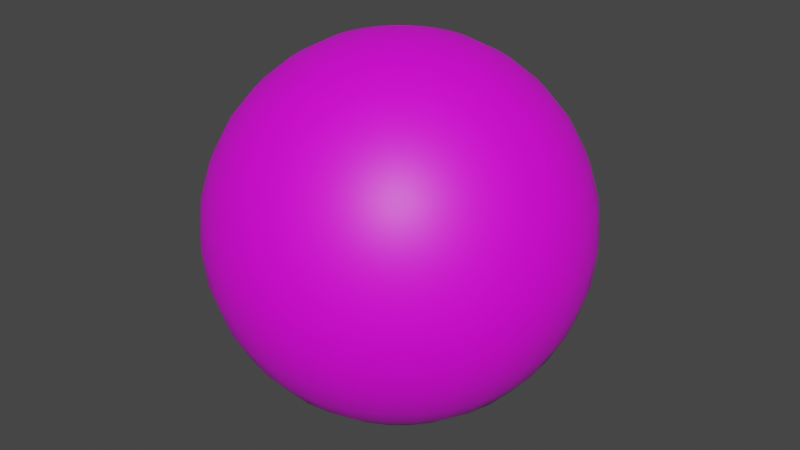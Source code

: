 # Source: Ball_006.blend  (saved by Blender 2.82.7; exported with 4.5.12 LTS)
import bpy
from mathutils import Matrix  # noqa: F401  (used for matrix-valued properties, if any)

bpy.ops.wm.read_factory_settings(use_empty=True)
scene = bpy.context.scene
scene.name = 'Scene'

# ---- collections
col_collection = bpy.data.collections.new('Collection'); scene.collection.children.link(col_collection)

# ---- images (referenced by path relative to the original .blend; pixels are not part of the script)
import os
ASSET_DIR = os.environ.get("B2B_ASSET_DIR", "")  # directory of the original .blend (textures are referenced by path, not embedded)
HERE = os.path.dirname(os.path.abspath(__file__))  # packed textures are extracted next to this script under _unpacked/

def load_image(name, relpath, width, height, colorspace="sRGB"):
    """Load a texture the original file referenced (path relative to the .blend, or extracted next to this script)."""
    p = next((c for c in (os.path.join(HERE, relpath), os.path.join(ASSET_DIR, relpath)) if relpath and os.path.exists(c)), "")
    if p:
        img = bpy.data.images.load(p, check_existing=True)
        img.name = name
    else:  # same state as the original file: an image datablock whose file is absent (Cycles renders it pink)
        img = bpy.data.images.new(name, width, height)
        img.source = "FILE"
        img.filepath = "//" + (relpath or name)
    img.colorspace_settings.name = colorspace
    return img
img_ball_006_png_001 = load_image('Ball_006.png.001', 'Ball_006.png', 1024, 1024, 'sRGB')

# ---- materials (node trees are filled in below, after node groups)
mat_ball_texture_006 = bpy.data.materials.new('Ball_Texture_006')
mat_ball_texture_006.use_transparent_shadow = False

# ---- material node trees
mat_ball_texture_006.use_nodes = True; mat_ball_texture_006.node_tree.nodes.clear()
_N = mat_ball_texture_006.node_tree.nodes; _L = mat_ball_texture_006.node_tree.links
n0 = _N.new('ShaderNodeOutputMaterial'); n0.name = 'Material Output'; n0.location = (300, 300)
n1 = _N.new('ShaderNodeBsdfPrincipled'); n1.name = 'Principled BSDF'; n1.location = (10, 300)
n1.distribution = 'GGX'
n1.subsurface_method = 'BURLEY'
n1.inputs[3].default_value = 1.45
n1.inputs[27].default_value = (0.0, 0.0, 0.0, 1.0)
n1.inputs[28].default_value = 1.0
n2 = _N.new('ShaderNodeTexImage'); n2.name = 'Image Texture'; n2.location = (-404, 168)
n2.image = img_ball_006_png_001
_L.new(n1.outputs[0], n0.inputs[0])
_L.new(n2.outputs[0], n1.inputs[0])
n0.is_active_output = True

# ---- world
world_world = bpy.data.worlds.new('World'); scene.world = world_world
world_world.use_nodes = True; world_world.node_tree.nodes.clear()
_N = world_world.node_tree.nodes; _L = world_world.node_tree.links
n0 = _N.new('ShaderNodeOutputWorld'); n0.name = 'World Output'; n0.location = (300, 300)
n1 = _N.new('ShaderNodeBackground'); n1.name = 'Background'; n1.location = (10, 300)
n1.inputs[0].default_value = (0.05088, 0.05088, 0.05088, 1.0)
_L.new(n1.outputs[0], n0.inputs[0])
n0.is_active_output = True
world_world.color = (0.05088, 0.05088, 0.05088)
world_world.use_sun_shadow = False
world_world.sun_shadow_jitter_overblur = 0.0

# ---- meshes
me_sphere = bpy.data.meshes.new('Sphere')
me_sphere.from_pydata([(0.0, 0.1951, 0.9808), (0.0, 0.3827, 0.9239), (0.0, 0.5556, 0.8315), (0.0, 0.7071, 0.7071), (0.0, 0.8315, 0.5556), (0.0, 0.9239, 0.3827), (0.0, 0.9808, 0.1951), (0.0, 1.0, 7.55e-08), (0.0, 0.9808, -0.1951), (0.0, 0.5556, -0.8315), (0.03806, 0.1913, 0.9808), (0.07466, 0.3753, 0.9239), (0.1084, 0.5449, 0.8315), (0.1379, 0.6935, 0.7071), (0.1622, 0.8155, 0.5556), (0.1802, 0.9061, 0.3827), (0.1913, 0.9619, 0.1951), (0.1951, 0.9808, 7.55e-08), (0.1913, 0.9619, -0.1951), (0.1802, 0.9061, -0.3827), (0.1622, 0.8155, -0.5556), (0.1379, 0.6935, -0.7071), (0.1084, 0.5449, -0.8315), (0.07466, 0.3753, -0.9239), (0.03806, 0.1913, -0.9808), (0.07466, 0.1802, 0.9808), (0.1464, 0.3536, 0.9239), (0.2126, 0.5133, 0.8315), (0.2706, 0.6533, 0.7071), (0.3182, 0.7682, 0.5556), (0.3536, 0.8536, 0.3827), (0.3753, 0.9061, 0.1951), (0.3827, 0.9239, 7.55e-08), (0.3753, 0.9061, -0.1951), (0.3536, 0.8536, -0.3827), (0.3182, 0.7682, -0.5556), (0.2706, 0.6533, -0.7071), (0.2126, 0.5133, -0.8315), (0.1464, 0.3536, -0.9239), (0.07466, 0.1802, -0.9808), (0.1084, 0.1622, 0.9808), (0.2126, 0.3182, 0.9239), (0.3087, 0.4619, 0.8315), (0.3928, 0.5879, 0.7071), (0.4619, 0.6913, 0.5556), (0.5133, 0.7682, 0.3827), (0.5449, 0.8155, 0.1951), (0.5556, 0.8315, 7.55e-08), (0.5449, 0.8155, -0.1951), (0.5133, 0.7682, -0.3827), (0.4619, 0.6913, -0.5556), (0.3928, 0.5879, -0.7071), (0.3087, 0.4619, -0.8315), (0.2126, 0.3182, -0.9239), (0.1084, 0.1622, -0.9808), (0.1379, 0.1379, 0.9808), (0.2706, 0.2706, 0.9239), (0.3928, 0.3928, 0.8315), (0.5, 0.5, 0.7071), (0.5879, 0.5879, 0.5556), (0.6533, 0.6533, 0.3827), (0.6935, 0.6935, 0.1951), (0.7071, 0.7071, 7.55e-08), (0.6935, 0.6935, -0.1951), (0.6533, 0.6533, -0.3827), (0.5879, 0.5879, -0.5556), (0.5, 0.5, -0.7071), (0.3928, 0.3928, -0.8315), (0.2706, 0.2706, -0.9239), (0.1379, 0.1379, -0.9808), (0.1622, 0.1084, 0.9808), (0.3182, 0.2126, 0.9239), (0.4619, 0.3087, 0.8315), (0.5879, 0.3928, 0.7071), (0.6913, 0.4619, 0.5556), (0.7682, 0.5133, 0.3827), (0.8155, 0.5449, 0.1951), (0.8315, 0.5556, 7.55e-08), (0.8155, 0.5449, -0.1951), (0.7682, 0.5133, -0.3827), (0.6913, 0.4619, -0.5556), (0.5879, 0.3928, -0.7071), (0.4619, 0.3087, -0.8315), (0.3182, 0.2126, -0.9239), (0.1622, 0.1084, -0.9808), (0.1802, 0.07466, 0.9808), (0.3536, 0.1464, 0.9239), (0.5133, 0.2126, 0.8315), (0.6533, 0.2706, 0.7071), (0.7682, 0.3182, 0.5556), (0.8536, 0.3536, 0.3827), (0.9061, 0.3753, 0.1951), (0.9239, 0.3827, 7.55e-08), (0.9061, 0.3753, -0.1951), (0.8536, 0.3536, -0.3827), (0.7682, 0.3182, -0.5556), (0.6533, 0.2706, -0.7071), (0.5133, 0.2126, -0.8315), (0.3536, 0.1464, -0.9239), (0.1802, 0.07466, -0.9808), (0.1913, 0.03806, 0.9808), (0.3753, 0.07466, 0.9239), (0.5449, 0.1084, 0.8315), (0.6935, 0.1379, 0.7071), (0.8155, 0.1622, 0.5556), (0.9061, 0.1802, 0.3827), (0.9619, 0.1913, 0.1951), (0.9808, 0.1951, 7.55e-08), (0.9619, 0.1913, -0.1951), (0.9061, 0.1802, -0.3827), (0.8155, 0.1622, -0.5556), (0.6935, 0.1379, -0.7071), (0.5449, 0.1084, -0.8315), (0.3753, 0.07466, -0.9239), (0.1913, 0.03806, -0.9808), (0.1951, -3.266e-07, 0.9808), (0.3827, -3.192e-07, 0.9239), (0.5556, -3.117e-07, 0.8315), (0.7071, -3.192e-07, 0.7071), (0.8315, -3.341e-07, 0.5556), (0.9239, -2.745e-07, 0.3827), (0.9808, -3.937e-07, 0.1951), (1.0, -3.788e-07, 7.55e-08), (0.9808, -3.937e-07, -0.1951), (0.9239, -2.298e-07, -0.3827), (0.8315, -3.341e-07, -0.5556), (0.7071, -3.192e-07, -0.7071), (0.5556, -3.415e-07, -0.8315), (0.3827, -3.043e-07, -0.9239), (0.1951, -3.08e-07, -0.9808), (0.1913, -0.03806, 0.9808), (0.3753, -0.07466, 0.9239), (0.5449, -0.1084, 0.8315), (0.6935, -0.138, 0.7071), (0.8155, -0.1622, 0.5556), (0.9061, -0.1802, 0.3827), (0.9619, -0.1913, 0.1951), (0.9808, -0.1951, 7.55e-08), (0.9619, -0.1913, -0.1951), (0.9061, -0.1802, -0.3827), (0.8155, -0.1622, -0.5556), (0.6935, -0.138, -0.7071), (0.5449, -0.1084, -0.8315), (0.3753, -0.07466, -0.9239), (0.1913, -0.03806, -0.9808), (0.1802, -0.07466, 0.9808), (0.3536, -0.1464, 0.9239), (0.5133, -0.2126, 0.8315), (0.6533, -0.2706, 0.7071), (0.7682, -0.3182, 0.5556), (0.8536, -0.3536, 0.3827), (0.9061, -0.3753, 0.1951), (0.9239, -0.3827, 7.55e-08), (0.9061, -0.3753, -0.1951), (0.8536, -0.3536, -0.3827), (0.7682, -0.3182, -0.5556), (0.6533, -0.2706, -0.7071), (0.5133, -0.2126, -0.8315), (0.3536, -0.1464, -0.9239), (0.1802, -0.07466, -0.9808), (0.1622, -0.1084, 0.9808), (0.3182, -0.2126, 0.9239), (0.4619, -0.3087, 0.8315), (0.5879, -0.3928, 0.7071), (0.6913, -0.4619, 0.5556), (0.7682, -0.5133, 0.3827), (0.8155, -0.5449, 0.1951), (0.8315, -0.5556, 7.55e-08), (0.8155, -0.5449, -0.1951), (0.7682, -0.5133, -0.3827), (0.6913, -0.4619, -0.5556), (0.5879, -0.3928, -0.7071), (0.4619, -0.3087, -0.8315), (0.3182, -0.2126, -0.9239), (0.1622, -0.1084, -0.9808), (0.1379, -0.138, 0.9808), (0.2706, -0.2706, 0.9239), (0.3928, -0.3928, 0.8315), (0.5, -0.5, 0.7071), (0.5879, -0.5879, 0.5556), (0.6533, -0.6533, 0.3827), (0.6935, -0.6935, 0.1951), (0.7071, -0.7071, 7.55e-08), (0.6935, -0.6935, -0.1951), (0.6533, -0.6533, -0.3827), (0.5879, -0.5879, -0.5556), (0.5, -0.5, -0.7071), (0.3928, -0.3928, -0.8315), (0.2706, -0.2706, -0.9239), (0.1379, -0.138, -0.9808), (0.1084, -0.1622, 0.9808), (0.2126, -0.3182, 0.9239), (0.3087, -0.4619, 0.8315), (0.3928, -0.5879, 0.7071), (0.4619, -0.6913, 0.5556), (0.5133, -0.7682, 0.3827), (0.5449, -0.8155, 0.1951), (0.5556, -0.8315, 7.55e-08), (0.5449, -0.8155, -0.1951), (0.5133, -0.7682, -0.3827), (0.4619, -0.6913, -0.5556), (0.3928, -0.5879, -0.7071), (0.3087, -0.4619, -0.8315), (0.2126, -0.3182, -0.9239), (0.1084, -0.1622, -0.9808), (0.0, -3.258e-07, -1.0), (0.07466, -0.1802, 0.9808), (0.1464, -0.3536, 0.9239), (0.2126, -0.5133, 0.8315), (0.2706, -0.6533, 0.7071), (0.3182, -0.7682, 0.5556), (0.3536, -0.8536, 0.3827), (0.3753, -0.9061, 0.1951), (0.3827, -0.9239, 7.55e-08), (0.3753, -0.9061, -0.1951), (0.3536, -0.8536, -0.3827), (0.3182, -0.7682, -0.5556), (0.2706, -0.6533, -0.7071), (0.2126, -0.5133, -0.8315), (0.1464, -0.3536, -0.9239), (0.07466, -0.1802, -0.9808), (0.03806, -0.1913, 0.9808), (0.07466, -0.3753, 0.9239), (0.1084, -0.5449, 0.8315), (0.1379, -0.6935, 0.7071), (0.1622, -0.8155, 0.5556), (0.1802, -0.9061, 0.3827), (0.1913, -0.9619, 0.1951), (0.1951, -0.9808, 7.55e-08), (0.1913, -0.9619, -0.1951), (0.1802, -0.9061, -0.3827), (0.1622, -0.8155, -0.5556), (0.1379, -0.6935, -0.7071), (0.1084, -0.5449, -0.8315), (0.07466, -0.3753, -0.9239), (0.03806, -0.1913, -0.9808), (-7.212e-09, -0.1951, 0.9808), (4.122e-08, -0.3827, 0.9239), (2.632e-08, -0.5556, 0.8315), (-2.584e-08, -0.7071, 0.7071), (-8.544e-08, -0.8315, 0.5556), (6.357e-08, -0.9239, 0.3827), (-8.544e-08, -0.9808, 0.1951), (-1.003e-07, -1.0, 7.55e-08), (-8.544e-08, -0.9808, -0.1951), (6.357e-08, -0.9239, -0.3827), (-8.544e-08, -0.8315, -0.5556), (-2.584e-08, -0.7071, -0.7071), (-1.094e-08, -0.5556, -0.8315), (3.964e-09, -0.3827, -0.9239), (3.964e-09, -0.1951, -0.9808), (-0.03806, -0.1913, 0.9808), (-0.07466, -0.3753, 0.9239), (-0.1084, -0.5449, 0.8315), (-0.1379, -0.6935, 0.7071), (-0.1622, -0.8155, 0.5556), (-0.1802, -0.9061, 0.3827), (-0.1913, -0.9619, 0.1951), (-0.1951, -0.9808, 7.55e-08), (-0.1913, -0.9619, -0.1951), (-0.1802, -0.9061, -0.3827), (-0.1622, -0.8155, -0.5556), (-0.1379, -0.6935, -0.7071), (-0.1084, -0.5449, -0.8315), (-0.07466, -0.3753, -0.9239), (-0.03806, -0.1913, -0.9808), (-0.07466, -0.1802, 0.9808), (-0.1464, -0.3536, 0.9239), (-0.2126, -0.5133, 0.8315), (-0.2706, -0.6533, 0.7071), (-0.3182, -0.7682, 0.5556), (-0.3536, -0.8536, 0.3827), (-0.3753, -0.9061, 0.1951), (-0.3827, -0.9239, 7.55e-08), (-0.3753, -0.9061, -0.1951), (-0.3536, -0.8536, -0.3827), (-0.3182, -0.7682, -0.5556), (-0.2706, -0.6533, -0.7071), (-0.2126, -0.5133, -0.8315), (-0.1464, -0.3536, -0.9239), (-0.07466, -0.1802, -0.9808), (-0.1084, -0.1622, 0.9808), (-0.2126, -0.3182, 0.9239), (-0.3087, -0.4619, 0.8315), (-0.3928, -0.5879, 0.7071), (-0.4619, -0.6913, 0.5556), (-0.5133, -0.7682, 0.3827), (-0.5449, -0.8155, 0.1951), (-0.5556, -0.8315, 7.55e-08), (-0.5449, -0.8155, -0.1951), (-0.5133, -0.7682, -0.3827), (-0.4619, -0.6913, -0.5556), (-0.3928, -0.5879, -0.7071), (-0.3087, -0.4619, -0.8315), (-0.2126, -0.3182, -0.9239), (-0.1084, -0.1622, -0.9808), (-2.304e-07, -5.562e-07, 1.0), (-0.1379, -0.138, 0.9808), (-0.2706, -0.2706, 0.9239), (-0.3928, -0.3928, 0.8315), (-0.5, -0.5, 0.7071), (-0.5879, -0.5879, 0.5556), (-0.6533, -0.6533, 0.3827), (-0.6935, -0.6935, 0.1951), (-0.7071, -0.7071, 7.55e-08), (-0.6935, -0.6935, -0.1951), (-0.6533, -0.6533, -0.3827), (-0.5879, -0.5879, -0.5556), (-0.5, -0.5, -0.7071), (-0.3928, -0.3928, -0.8315), (-0.2706, -0.2706, -0.9239), (-0.1379, -0.1379, -0.9808), (-0.1622, -0.1084, 0.9808), (-0.3182, -0.2126, 0.9239), (-0.4619, -0.3087, 0.8315), (-0.5879, -0.3928, 0.7071), (-0.6913, -0.4619, 0.5556), (-0.7682, -0.5133, 0.3827), (-0.8155, -0.5449, 0.1951), (-0.8315, -0.5556, 7.55e-08), (-0.8155, -0.5449, -0.1951), (-0.7682, -0.5133, -0.3827), (-0.6913, -0.4619, -0.5556), (-0.5879, -0.3928, -0.7071), (-0.4619, -0.3087, -0.8315), (-0.3182, -0.2126, -0.9239), (-0.1622, -0.1084, -0.9808), (-0.1802, -0.07466, 0.9808), (-0.3536, -0.1464, 0.9239), (-0.5133, -0.2126, 0.8315), (-0.6533, -0.2706, 0.7071), (-0.7682, -0.3182, 0.5556), (-0.8536, -0.3536, 0.3827), (-0.9061, -0.3753, 0.1951), (-0.9239, -0.3827, 7.55e-08), (-0.9061, -0.3753, -0.1951), (-0.8536, -0.3536, -0.3827), (-0.7682, -0.3182, -0.5556), (-0.6533, -0.2706, -0.7071), (-0.5133, -0.2126, -0.8315), (-0.3536, -0.1464, -0.9239), (-0.1802, -0.07466, -0.9808), (-0.1913, -0.03806, 0.9808), (-0.3753, -0.07466, 0.9239), (-0.5449, -0.1084, 0.8315), (-0.6935, -0.1379, 0.7071), (-0.8155, -0.1622, 0.5556), (-0.9061, -0.1802, 0.3827), (-0.9619, -0.1913, 0.1951), (-0.9808, -0.1951, 7.55e-08), (-0.9619, -0.1913, -0.1951), (-0.9061, -0.1802, -0.3827), (-0.8155, -0.1622, -0.5556), (-0.6935, -0.1379, -0.7071), (-0.5449, -0.1084, -0.8315), (-0.3753, -0.07466, -0.9239), (-0.1913, -0.03806, -0.9808), (-0.1951, -3.117e-07, 0.9808), (-0.3827, -2.819e-07, 0.9239), (-0.5556, -2.819e-07, 0.8315), (-0.7071, -1.851e-07, 0.7071), (-0.8315, -1.404e-07, 0.5556), (-0.9239, -3.192e-07, 0.3827), (-0.9808, -9.567e-08, 0.1951), (-1.0, -1.404e-07, 7.55e-08), (-0.9808, -9.567e-08, -0.1951), (-0.9239, -3.192e-07, -0.3827), (-0.8315, -1.404e-07, -0.5556), (-0.7071, -1.851e-07, -0.7071), (-0.5556, -2.596e-07, -0.8315), (-0.3827, -2.521e-07, -0.9239), (-0.1951, -3.155e-07, -0.9808), (-0.1913, 0.03806, 0.9808), (-0.3753, 0.07466, 0.9239), (-0.5449, 0.1084, 0.8315), (-0.6935, 0.1379, 0.7071), (-0.8155, 0.1622, 0.5556), (-0.9061, 0.1802, 0.3827), (-0.9619, 0.1913, 0.1951), (-0.9808, 0.1951, 7.55e-08), (-0.9619, 0.1913, -0.1951), (-0.9061, 0.1802, -0.3827), (-0.8155, 0.1622, -0.5556), (-0.6935, 0.1379, -0.7071), (-0.5449, 0.1084, -0.8315), (-0.3753, 0.07466, -0.9239), (-0.1913, 0.03806, -0.9808), (-0.1802, 0.07466, 0.9808), (-0.3536, 0.1464, 0.9239), (-0.5133, 0.2126, 0.8315), (-0.6533, 0.2706, 0.7071), (-0.7682, 0.3182, 0.5556), (-0.8536, 0.3536, 0.3827), (-0.9061, 0.3753, 0.1951), (-0.9239, 0.3827, 7.55e-08), (-0.9061, 0.3753, -0.1951), (-0.8536, 0.3536, -0.3827), (-0.7682, 0.3182, -0.5556), (-0.6533, 0.2706, -0.7071), (-0.5133, 0.2126, -0.8315), (-0.3536, 0.1464, -0.9239), (-0.1802, 0.07466, -0.9808), (-0.1622, 0.1084, 0.9808), (-0.3182, 0.2126, 0.9239), (-0.4619, 0.3087, 0.8315), (-0.5879, 0.3928, 0.7071), (-0.6913, 0.4619, 0.5556), (-0.7682, 0.5133, 0.3827), (-0.8155, 0.5449, 0.1951), (-0.8315, 0.5556, 7.55e-08), (-0.8155, 0.5449, -0.1951), (-0.7682, 0.5133, -0.3827), (-0.6913, 0.4619, -0.5556), (-0.5879, 0.3928, -0.7071), (-0.4619, 0.3087, -0.8315), (-0.3182, 0.2126, -0.9239), (-0.1622, 0.1084, -0.9808), (-0.1379, 0.1379, 0.9808), (-0.2706, 0.2706, 0.9239), (-0.3928, 0.3928, 0.8315), (-0.5, 0.5, 0.7071), (-0.5879, 0.5879, 0.5556), (-0.6533, 0.6533, 0.3827), (-0.6935, 0.6935, 0.1951), (-0.7071, 0.7071, 7.55e-08), (-0.6935, 0.6935, -0.1951), (-0.6533, 0.6533, -0.3827), (-0.5879, 0.5879, -0.5556), (-0.5, 0.5, -0.7071), (-0.3928, 0.3928, -0.8315), (-0.2706, 0.2706, -0.9239), (-0.1379, 0.1379, -0.9808), (-0.1084, 0.1622, 0.9808), (-0.2126, 0.3182, 0.9239), (-0.3087, 0.4619, 0.8315), (-0.3928, 0.5879, 0.7071), (-0.4619, 0.6913, 0.5556), (-0.5133, 0.7682, 0.3827), (-0.5449, 0.8155, 0.1951), (-0.5556, 0.8315, 7.55e-08), (-0.5449, 0.8155, -0.1951), (-0.5133, 0.7682, -0.3827), (-0.4619, 0.6913, -0.5556), (-0.3928, 0.5879, -0.7071), (-0.3087, 0.4619, -0.8315), (-0.2126, 0.3182, -0.9239), (-0.1084, 0.1622, -0.9808), (-0.07466, 0.1802, 0.9808), (-0.1464, 0.3536, 0.9239), (-0.2126, 0.5133, 0.8315), (-0.2706, 0.6533, 0.7071), (-0.3182, 0.7682, 0.5556), (-0.3536, 0.8536, 0.3827), (-0.3753, 0.9061, 0.1951), (-0.3827, 0.9239, 7.55e-08), (-0.3753, 0.9061, -0.1951), (-0.3536, 0.8536, -0.3827), (-0.3182, 0.7682, -0.5556), (-0.2706, 0.6533, -0.7071), (-0.2126, 0.5133, -0.8315), (-0.1464, 0.3536, -0.9239), (-0.07466, 0.1802, -0.9808), (-0.03806, 0.1913, 0.9808), (-0.07466, 0.3753, 0.9239), (-0.1084, 0.5449, 0.8315), (-0.1379, 0.6935, 0.7071), (-0.1622, 0.8155, 0.5556), (-0.1802, 0.9061, 0.3827), (-0.1913, 0.9619, 0.1951), (-0.1951, 0.9808, 7.55e-08), (-0.1913, 0.9619, -0.1951), (-0.1802, 0.9061, -0.3827), (-0.1622, 0.8155, -0.5556), (-0.1379, 0.6935, -0.7071), (-0.1084, 0.5449, -0.8315), (-0.07466, 0.3753, -0.9239), (-0.03806, 0.1913, -0.9808), (6.357e-08, 0.9239, -0.3827), (2.722e-07, 0.8315, -0.5556), (1.53e-07, 0.7071, -0.7071), (7.847e-08, 0.3827, -0.9239), (1.514e-08, 0.1951, -0.9808)], [], [(6, 5, 15, 16), (481, 480, 23, 24), (7, 6, 16, 17), (0, 296, 10), (205, 481, 24), (8, 7, 17, 18), (1, 0, 10, 11), (477, 8, 18, 19), (2, 1, 11, 12), (478, 477, 19, 20), (3, 2, 12, 13), (479, 478, 20, 21), (4, 3, 13, 14), (9, 479, 21, 22), (5, 4, 14, 15), (480, 9, 22, 23), (15, 14, 29, 30), (23, 22, 37, 38), (16, 15, 30, 31), (24, 23, 38, 39), (17, 16, 31, 32), (10, 296, 25), (205, 24, 39), (18, 17, 32, 33), (11, 10, 25, 26), (19, 18, 33, 34), (12, 11, 26, 27), (20, 19, 34, 35), (13, 12, 27, 28), (21, 20, 35, 36), (14, 13, 28, 29), (22, 21, 36, 37), (34, 33, 48, 49), (27, 26, 41, 42), (35, 34, 49, 50), (28, 27, 42, 43), (36, 35, 50, 51), (29, 28, 43, 44), (37, 36, 51, 52), (30, 29, 44, 45), (38, 37, 52, 53), (31, 30, 45, 46), (39, 38, 53, 54), (32, 31, 46, 47), (25, 296, 40), (205, 39, 54), (33, 32, 47, 48), (26, 25, 40, 41), (53, 52, 67, 68), (46, 45, 60, 61), (54, 53, 68, 69), (47, 46, 61, 62), (40, 296, 55), (205, 54, 69), (48, 47, 62, 63), (41, 40, 55, 56), (49, 48, 63, 64), (42, 41, 56, 57), (50, 49, 64, 65), (43, 42, 57, 58), (51, 50, 65, 66), (44, 43, 58, 59), (52, 51, 66, 67), (45, 44, 59, 60), (57, 56, 71, 72), (65, 64, 79, 80), (58, 57, 72, 73), (66, 65, 80, 81), (59, 58, 73, 74), (67, 66, 81, 82), (60, 59, 74, 75), (68, 67, 82, 83), (61, 60, 75, 76), (69, 68, 83, 84), (62, 61, 76, 77), (55, 296, 70), (205, 69, 84), (63, 62, 77, 78), (56, 55, 70, 71), (64, 63, 78, 79), (76, 75, 90, 91), (84, 83, 98, 99), (77, 76, 91, 92), (70, 296, 85), (205, 84, 99), (78, 77, 92, 93), (71, 70, 85, 86), (79, 78, 93, 94), (72, 71, 86, 87), (80, 79, 94, 95), (73, 72, 87, 88), (81, 80, 95, 96), (74, 73, 88, 89), (82, 81, 96, 97), (75, 74, 89, 90), (83, 82, 97, 98), (95, 94, 109, 110), (88, 87, 102, 103), (96, 95, 110, 111), (89, 88, 103, 104), (97, 96, 111, 112), (90, 89, 104, 105), (98, 97, 112, 113), (91, 90, 105, 106), (99, 98, 113, 114), (92, 91, 106, 107), (85, 296, 100), (205, 99, 114), (93, 92, 107, 108), (86, 85, 100, 101), (94, 93, 108, 109), (87, 86, 101, 102), (114, 113, 128, 129), (107, 106, 121, 122), (100, 296, 115), (205, 114, 129), (108, 107, 122, 123), (101, 100, 115, 116), (109, 108, 123, 124), (102, 101, 116, 117), (110, 109, 124, 125), (103, 102, 117, 118), (111, 110, 125, 126), (104, 103, 118, 119), (112, 111, 126, 127), (105, 104, 119, 120), (113, 112, 127, 128), (106, 105, 120, 121), (126, 125, 140, 141), (119, 118, 133, 134), (127, 126, 141, 142), (120, 119, 134, 135), (128, 127, 142, 143), (121, 120, 135, 136), (129, 128, 143, 144), (122, 121, 136, 137), (115, 296, 130), (205, 129, 144), (123, 122, 137, 138), (116, 115, 130, 131), (124, 123, 138, 139), (117, 116, 131, 132), (125, 124, 139, 140), (118, 117, 132, 133), (130, 296, 145), (205, 144, 159), (138, 137, 152, 153), (131, 130, 145, 146), (139, 138, 153, 154), (132, 131, 146, 147), (140, 139, 154, 155), (133, 132, 147, 148), (141, 140, 155, 156), (134, 133, 148, 149), (142, 141, 156, 157), (135, 134, 149, 150), (143, 142, 157, 158), (136, 135, 150, 151), (144, 143, 158, 159), (137, 136, 151, 152), (149, 148, 163, 164), (157, 156, 171, 172), (150, 149, 164, 165), (158, 157, 172, 173), (151, 150, 165, 166), (159, 158, 173, 174), (152, 151, 166, 167), (145, 296, 160), (205, 159, 174), (153, 152, 167, 168), (146, 145, 160, 161), (154, 153, 168, 169), (147, 146, 161, 162), (155, 154, 169, 170), (148, 147, 162, 163), (156, 155, 170, 171), (168, 167, 182, 183), (161, 160, 175, 176), (169, 168, 183, 184), (162, 161, 176, 177), (170, 169, 184, 185), (163, 162, 177, 178), (171, 170, 185, 186), (164, 163, 178, 179), (172, 171, 186, 187), (165, 164, 179, 180), (173, 172, 187, 188), (166, 165, 180, 181), (174, 173, 188, 189), (167, 166, 181, 182), (160, 296, 175), (205, 174, 189), (187, 186, 201, 202), (180, 179, 194, 195), (188, 187, 202, 203), (181, 180, 195, 196), (189, 188, 203, 204), (182, 181, 196, 197), (175, 296, 190), (205, 189, 204), (183, 182, 197, 198), (176, 175, 190, 191), (184, 183, 198, 199), (177, 176, 191, 192), (185, 184, 199, 200), (178, 177, 192, 193), (186, 185, 200, 201), (179, 178, 193, 194), (191, 190, 206, 207), (199, 198, 214, 215), (192, 191, 207, 208), (200, 199, 215, 216), (193, 192, 208, 209), (201, 200, 216, 217), (194, 193, 209, 210), (202, 201, 217, 218), (195, 194, 210, 211), (203, 202, 218, 219), (196, 195, 211, 212), (204, 203, 219, 220), (197, 196, 212, 213), (190, 296, 206), (205, 204, 220), (198, 197, 213, 214), (211, 210, 225, 226), (219, 218, 233, 234), (212, 211, 226, 227), (220, 219, 234, 235), (213, 212, 227, 228), (206, 296, 221), (205, 220, 235), (214, 213, 228, 229), (207, 206, 221, 222), (215, 214, 229, 230), (208, 207, 222, 223), (216, 215, 230, 231), (209, 208, 223, 224), (217, 216, 231, 232), (210, 209, 224, 225), (218, 217, 232, 233), (230, 229, 244, 245), (223, 222, 237, 238), (231, 230, 245, 246), (224, 223, 238, 239), (232, 231, 246, 247), (225, 224, 239, 240), (233, 232, 247, 248), (226, 225, 240, 241), (234, 233, 248, 249), (227, 226, 241, 242), (235, 234, 249, 250), (228, 227, 242, 243), (221, 296, 236), (205, 235, 250), (229, 228, 243, 244), (222, 221, 236, 237), (249, 248, 263, 264), (242, 241, 256, 257), (250, 249, 264, 265), (243, 242, 257, 258), (236, 296, 251), (205, 250, 265), (244, 243, 258, 259), (237, 236, 251, 252), (245, 244, 259, 260), (238, 237, 252, 253), (246, 245, 260, 261), (239, 238, 253, 254), (247, 246, 261, 262), (240, 239, 254, 255), (248, 247, 262, 263), (241, 240, 255, 256), (261, 260, 275, 276), (254, 253, 268, 269), (262, 261, 276, 277), (255, 254, 269, 270), (263, 262, 277, 278), (256, 255, 270, 271), (264, 263, 278, 279), (257, 256, 271, 272), (265, 264, 279, 280), (258, 257, 272, 273), (251, 296, 266), (205, 265, 280), (259, 258, 273, 274), (252, 251, 266, 267), (260, 259, 274, 275), (253, 252, 267, 268), (280, 279, 294, 295), (273, 272, 287, 288), (266, 296, 281), (205, 280, 295), (274, 273, 288, 289), (267, 266, 281, 282), (275, 274, 289, 290), (268, 267, 282, 283), (276, 275, 290, 291), (269, 268, 283, 284), (277, 276, 291, 292), (270, 269, 284, 285), (278, 277, 292, 293), (271, 270, 285, 286), (279, 278, 293, 294), (272, 271, 286, 287), (284, 283, 299, 300), (292, 291, 307, 308), (285, 284, 300, 301), (293, 292, 308, 309), (286, 285, 301, 302), (294, 293, 309, 310), (287, 286, 302, 303), (295, 294, 310, 311), (288, 287, 303, 304), (281, 296, 297), (205, 295, 311), (289, 288, 304, 305), (282, 281, 297, 298), (290, 289, 305, 306), (283, 282, 298, 299), (291, 290, 306, 307), (304, 303, 318, 319), (297, 296, 312), (205, 311, 326), (305, 304, 319, 320), (298, 297, 312, 313), (306, 305, 320, 321), (299, 298, 313, 314), (307, 306, 321, 322), (300, 299, 314, 315), (308, 307, 322, 323), (301, 300, 315, 316), (309, 308, 323, 324), (302, 301, 316, 317), (310, 309, 324, 325), (303, 302, 317, 318), (311, 310, 325, 326), (323, 322, 337, 338), (316, 315, 330, 331), (324, 323, 338, 339), (317, 316, 331, 332), (325, 324, 339, 340), (318, 317, 332, 333), (326, 325, 340, 341), (319, 318, 333, 334), (312, 296, 327), (205, 326, 341), (320, 319, 334, 335), (313, 312, 327, 328), (321, 320, 335, 336), (314, 313, 328, 329), (322, 321, 336, 337), (315, 314, 329, 330), (327, 296, 342), (205, 341, 356), (335, 334, 349, 350), (328, 327, 342, 343), (336, 335, 350, 351), (329, 328, 343, 344), (337, 336, 351, 352), (330, 329, 344, 345), (338, 337, 352, 353), (331, 330, 345, 346), (339, 338, 353, 354), (332, 331, 346, 347), (340, 339, 354, 355), (333, 332, 347, 348), (341, 340, 355, 356), (334, 333, 348, 349), (346, 345, 360, 361), (354, 353, 368, 369), (347, 346, 361, 362), (355, 354, 369, 370), (348, 347, 362, 363), (356, 355, 370, 371), (349, 348, 363, 364), (342, 296, 357), (205, 356, 371), (350, 349, 364, 365), (343, 342, 357, 358), (351, 350, 365, 366), (344, 343, 358, 359), (352, 351, 366, 367), (345, 344, 359, 360), (353, 352, 367, 368), (365, 364, 379, 380), (358, 357, 372, 373), (366, 365, 380, 381), (359, 358, 373, 374), (367, 366, 381, 382), (360, 359, 374, 375), (368, 367, 382, 383), (361, 360, 375, 376), (369, 368, 383, 384), (362, 361, 376, 377), (370, 369, 384, 385), (363, 362, 377, 378), (371, 370, 385, 386), (364, 363, 378, 379), (357, 296, 372), (205, 371, 386), (384, 383, 398, 399), (377, 376, 391, 392), (385, 384, 399, 400), (378, 377, 392, 393), (386, 385, 400, 401), (379, 378, 393, 394), (372, 296, 387), (205, 386, 401), (380, 379, 394, 395), (373, 372, 387, 388), (381, 380, 395, 396), (374, 373, 388, 389), (382, 381, 396, 397), (375, 374, 389, 390), (383, 382, 397, 398), (376, 375, 390, 391), (396, 395, 410, 411), (389, 388, 403, 404), (397, 396, 411, 412), (390, 389, 404, 405), (398, 397, 412, 413), (391, 390, 405, 406), (399, 398, 413, 414), (392, 391, 406, 407), (400, 399, 414, 415), (393, 392, 407, 408), (401, 400, 415, 416), (394, 393, 408, 409), (387, 296, 402), (205, 401, 416), (395, 394, 409, 410), (388, 387, 402, 403), (415, 414, 429, 430), (408, 407, 422, 423), (416, 415, 430, 431), (409, 408, 423, 424), (402, 296, 417), (205, 416, 431), (410, 409, 424, 425), (403, 402, 417, 418), (411, 410, 425, 426), (404, 403, 418, 419), (412, 411, 426, 427), (405, 404, 419, 420), (413, 412, 427, 428), (406, 405, 420, 421), (414, 413, 428, 429), (407, 406, 421, 422), (419, 418, 433, 434), (427, 426, 441, 442), (420, 419, 434, 435), (428, 427, 442, 443), (421, 420, 435, 436), (429, 428, 443, 444), (422, 421, 436, 437), (430, 429, 444, 445), (423, 422, 437, 438), (431, 430, 445, 446), (424, 423, 438, 439), (417, 296, 432), (205, 431, 446), (425, 424, 439, 440), (418, 417, 432, 433), (426, 425, 440, 441), (438, 437, 452, 453), (446, 445, 460, 461), (439, 438, 453, 454), (432, 296, 447), (205, 446, 461), (440, 439, 454, 455), (433, 432, 447, 448), (441, 440, 455, 456), (434, 433, 448, 449), (442, 441, 456, 457), (435, 434, 449, 450), (443, 442, 457, 458), (436, 435, 450, 451), (444, 443, 458, 459), (437, 436, 451, 452), (445, 444, 459, 460), (457, 456, 471, 472), (450, 449, 464, 465), (458, 457, 472, 473), (451, 450, 465, 466), (459, 458, 473, 474), (452, 451, 466, 467), (460, 459, 474, 475), (453, 452, 467, 468), (461, 460, 475, 476), (454, 453, 468, 469), (447, 296, 462), (205, 461, 476), (455, 454, 469, 470), (448, 447, 462, 463), (456, 455, 470, 471), (449, 448, 463, 464), (476, 475, 480, 481), (469, 468, 6, 7), (462, 296, 0), (205, 476, 481), (470, 469, 7, 8), (463, 462, 0, 1), (471, 470, 8, 477), (464, 463, 1, 2), (472, 471, 477, 478), (465, 464, 2, 3), (473, 472, 478, 479), (466, 465, 3, 4), (474, 473, 479, 9), (467, 466, 4, 5), (475, 474, 9, 480), (468, 467, 5, 6)])
me_sphere.polygons.foreach_set('use_smooth', [True] * 512)
_uv = me_sphere.uv_layers.new(name='UVMap')
_uv.uv.foreach_set('vector', [0.891, 0.5069, 0.891, 0.5137, 0.8808, 0.5137, 0.8808, 0.5069, 0.891, 0.452, 0.891, 0.4588, 0.8808, 0.4588, 0.8808, 0.452, 0.891, 0.5, 0.891, 0.5069, 0.8808, 0.5069, 0.8808, 0.5, 0.891, 0.548, 0.8859, 0.5549, 0.8808, 0.548, 0.8859, 0.4451, 0.891, 0.452, 0.8808, 0.452, 0.891, 0.4931, 0.891, 0.5, 0.8808, 0.5, 0.8808, 0.4931, 0.891, 0.5412, 0.891, 0.548, 0.8808, 0.548, 0.8808, 0.5412, 0.891, 0.4863, 0.891, 0.4931, 0.8808, 0.4931, 0.8808, 0.4863, 0.891, 0.5343, 0.891, 0.5412, 0.8808, 0.5412, 0.8808, 0.5343, 0.891, 0.4794, 0.891, 0.4863, 0.8808, 0.4863, 0.8808, 0.4794, 0.891, 0.5274, 0.891, 0.5343, 0.8808, 0.5343, 0.8808, 0.5274, 0.891, 0.4726, 0.891, 0.4794, 0.8808, 0.4794, 0.8808, 0.4726, 0.891, 0.5206, 0.891, 0.5274, 0.8808, 0.5274, 0.8808, 0.5206, 0.891, 0.4657, 0.891, 0.4726, 0.8808, 0.4726, 0.8808, 0.4657, 0.891, 0.5137, 0.891, 0.5206, 0.8808, 0.5206, 0.8808, 0.5137, 0.891, 0.4588, 0.891, 0.4657, 0.8808, 0.4657, 0.8808, 0.4588, 0.8808, 0.5137, 0.8808, 0.5206, 0.8706, 0.5206, 0.8706, 0.5137, 0.8808, 0.4588, 0.8808, 0.4657, 0.8706, 0.4657, 0.8706, 0.4588, 0.8808, 0.5069, 0.8808, 0.5137, 0.8706, 0.5137, 0.8706, 0.5069, 0.8808, 0.452, 0.8808, 0.4588, 0.8706, 0.4588, 0.8706, 0.452, 0.8808, 0.5, 0.8808, 0.5069, 0.8706, 0.5069, 0.8706, 0.5, 0.8808, 0.548, 0.8757, 0.5549, 0.8706, 0.548, 0.8757, 0.4451, 0.8808, 0.452, 0.8706, 0.452, 0.8808, 0.4931, 0.8808, 0.5, 0.8706, 0.5, 0.8706, 0.4931, 0.8808, 0.5412, 0.8808, 0.548, 0.8706, 0.548, 0.8706, 0.5412, 0.8808, 0.4863, 0.8808, 0.4931, 0.8706, 0.4931, 0.8706, 0.4863, 0.8808, 0.5343, 0.8808, 0.5412, 0.8706, 0.5412, 0.8706, 0.5343, 0.8808, 0.4794, 0.8808, 0.4863, 0.8706, 0.4863, 0.8706, 0.4794, 0.8808, 0.5274, 0.8808, 0.5343, 0.8706, 0.5343, 0.8706, 0.5274, 0.8808, 0.4726, 0.8808, 0.4794, 0.8706, 0.4794, 0.8706, 0.4726, 0.8808, 0.5206, 0.8808, 0.5274, 0.8706, 0.5274, 0.8706, 0.5206, 0.8808, 0.4657, 0.8808, 0.4726, 0.8706, 0.4726, 0.8706, 0.4657, 0.8706, 0.4863, 0.8706, 0.4931, 0.8604, 0.4931, 0.8604, 0.4863, 0.8706, 0.5343, 0.8706, 0.5412, 0.8604, 0.5412, 0.8604, 0.5343, 0.8706, 0.4794, 0.8706, 0.4863, 0.8604, 0.4863, 0.8604, 0.4794, 0.8706, 0.5274, 0.8706, 0.5343, 0.8604, 0.5343, 0.8604, 0.5274, 0.8706, 0.4726, 0.8706, 0.4794, 0.8604, 0.4794, 0.8604, 0.4726, 0.8706, 0.5206, 0.8706, 0.5274, 0.8604, 0.5274, 0.8604, 0.5206, 0.8706, 0.4657, 0.8706, 0.4726, 0.8604, 0.4726, 0.8604, 0.4657, 0.8706, 0.5137, 0.8706, 0.5206, 0.8604, 0.5206, 0.8604, 0.5137, 0.8706, 0.4588, 0.8706, 0.4657, 0.8604, 0.4657, 0.8604, 0.4588, 0.8706, 0.5069, 0.8706, 0.5137, 0.8604, 0.5137, 0.8604, 0.5069, 0.8706, 0.452, 0.8706, 0.4588, 0.8604, 0.4588, 0.8604, 0.452, 0.8706, 0.5, 0.8706, 0.5069, 0.8604, 0.5069, 0.8604, 0.5, 0.8706, 0.548, 0.8655, 0.5549, 0.8604, 0.548, 0.8655, 0.4451, 0.8706, 0.452, 0.8604, 0.452, 0.8706, 0.4931, 0.8706, 0.5, 0.8604, 0.5, 0.8604, 0.4931, 0.8706, 0.5412, 0.8706, 0.548, 0.8604, 0.548, 0.8604, 0.5412, 0.8604, 0.4588, 0.8604, 0.4657, 0.9435, 0.1553, 0.9435, 0.0864, 0.8604, 0.5069, 0.8604, 0.5137, 0.9435, 0.6379, 0.9435, 0.5689, 0.8604, 0.452, 0.8604, 0.4588, 0.9435, 0.0864, 0.9435, 0.01747, 0.8604, 0.5, 0.8604, 0.5069, 0.9435, 0.5689, 0.9435, 0.5, 0.8604, 0.548, 0.999, 1.051, 0.9435, 0.9825, 0.999, -0.05146, 0.8604, 0.452, 0.9435, 0.01747, 0.8604, 0.4931, 0.8604, 0.5, 0.9435, 0.5, 0.9435, 0.4311, 0.8604, 0.5412, 0.8604, 0.548, 0.9435, 0.9825, 0.9435, 0.9136, 0.8604, 0.4863, 0.8604, 0.4931, 0.9435, 0.4311, 0.9435, 0.3621, 0.8604, 0.5343, 0.8604, 0.5412, 0.9435, 0.9136, 0.9435, 0.8447, 0.8604, 0.4794, 0.8604, 0.4863, 0.9435, 0.3621, 0.9435, 0.2932, 0.8604, 0.5274, 0.8604, 0.5343, 0.9435, 0.8447, 0.9435, 0.7757, 0.8604, 0.4726, 0.8604, 0.4794, 0.9435, 0.2932, 0.9435, 0.2243, 0.8604, 0.5206, 0.8604, 0.5274, 0.9435, 0.7757, 0.9435, 0.7068, 0.8604, 0.4657, 0.8604, 0.4726, 0.9435, 0.2243, 0.9435, 0.1553, 0.8604, 0.5137, 0.8604, 0.5206, 0.9435, 0.7068, 0.9435, 0.6379, 0.9435, 0.8447, 0.9435, 0.9136, 0.8326, 0.9136, 0.8326, 0.8447, 0.9435, 0.2932, 0.9435, 0.3621, 0.8326, 0.3621, 0.8326, 0.2932, 0.9435, 0.7757, 0.9435, 0.8447, 0.8326, 0.8447, 0.8326, 0.7757, 0.9435, 0.2243, 0.9435, 0.2932, 0.8326, 0.2932, 0.8326, 0.2243, 0.9435, 0.7068, 0.9435, 0.7757, 0.8326, 0.7757, 0.8326, 0.7068, 0.9435, 0.1553, 0.9435, 0.2243, 0.8326, 0.2243, 0.8326, 0.1553, 0.9435, 0.6379, 0.9435, 0.7068, 0.8326, 0.7068, 0.8326, 0.6379, 0.9435, 0.0864, 0.9435, 0.1553, 0.8326, 0.1553, 0.8326, 0.0864, 0.9435, 0.5689, 0.9435, 0.6379, 0.8326, 0.6379, 0.8326, 0.5689, 0.9435, 0.01747, 0.9435, 0.0864, 0.8326, 0.0864, 0.8326, 0.01747, 0.9435, 0.5, 0.9435, 0.5689, 0.8326, 0.5689, 0.8326, 0.5, 0.9435, 0.9825, 0.8881, 1.051, 0.8326, 0.9825, 0.8881, -0.05146, 0.9435, 0.01747, 0.8326, 0.01747, 0.9435, 0.4311, 0.9435, 0.5, 0.8326, 0.5, 0.8326, 0.4311, 0.9435, 0.9136, 0.9435, 0.9825, 0.8326, 0.9825, 0.8326, 0.9136, 0.9435, 0.3621, 0.9435, 0.4311, 0.8326, 0.4311, 0.8326, 0.3621, 0.8326, 0.5689, 0.8326, 0.6379, 0.7218, 0.6379, 0.7218, 0.5689, 0.8326, 0.01747, 0.8326, 0.0864, 0.7218, 0.0864, 0.7218, 0.01747, 0.8326, 0.5, 0.8326, 0.5689, 0.7218, 0.5689, 0.7218, 0.5, 0.8326, 0.9825, 0.7772, 1.051, 0.7218, 0.9825, 0.7772, -0.05146, 0.8326, 0.01747, 0.7218, 0.01747, 0.8326, 0.4311, 0.8326, 0.5, 0.7218, 0.5, 0.7218, 0.4311, 0.8326, 0.9136, 0.8326, 0.9825, 0.7218, 0.9825, 0.7218, 0.9136, 0.8326, 0.3621, 0.8326, 0.4311, 0.7218, 0.4311, 0.7218, 0.3621, 0.8326, 0.8447, 0.8326, 0.9136, 0.7218, 0.9136, 0.7218, 0.8447, 0.8326, 0.2932, 0.8326, 0.3621, 0.7218, 0.3621, 0.7218, 0.2932, 0.8326, 0.7757, 0.8326, 0.8447, 0.7218, 0.8447, 0.7218, 0.7757, 0.8326, 0.2243, 0.8326, 0.2932, 0.7218, 0.2932, 0.7218, 0.2243, 0.8326, 0.7068, 0.8326, 0.7757, 0.7218, 0.7757, 0.7218, 0.7068, 0.8326, 0.1553, 0.8326, 0.2243, 0.7218, 0.2243, 0.7218, 0.1553, 0.8326, 0.6379, 0.8326, 0.7068, 0.7218, 0.7068, 0.7218, 0.6379, 0.8326, 0.0864, 0.8326, 0.1553, 0.7218, 0.1553, 0.7218, 0.0864, 0.7218, 0.2932, 0.7218, 0.3621, 0.6109, 0.3621, 0.6109, 0.2932, 0.7218, 0.7757, 0.7218, 0.8447, 0.6109, 0.8447, 0.6109, 0.7757, 0.7218, 0.2243, 0.7218, 0.2932, 0.6109, 0.2932, 0.6109, 0.2243, 0.7218, 0.7068, 0.7218, 0.7757, 0.6109, 0.7757, 0.6109, 0.7068, 0.7218, 0.1553, 0.7218, 0.2243, 0.6109, 0.2243, 0.6109, 0.1553, 0.7218, 0.6379, 0.7218, 0.7068, 0.6109, 0.7068, 0.6109, 0.6379, 0.7218, 0.0864, 0.7218, 0.1553, 0.6109, 0.1553, 0.6109, 0.0864, 0.7218, 0.5689, 0.7218, 0.6379, 0.6109, 0.6379, 0.6109, 0.5689, 0.7218, 0.01747, 0.7218, 0.0864, 0.6109, 0.0864, 0.6109, 0.01747, 0.7218, 0.5, 0.7218, 0.5689, 0.6109, 0.5689, 0.6109, 0.5, 0.7218, 0.9825, 0.6663, 1.051, 0.6109, 0.9825, 0.6663, -0.05146, 0.7218, 0.01747, 0.6109, 0.01747, 0.7218, 0.4311, 0.7218, 0.5, 0.6109, 0.5, 0.6109, 0.4311, 0.7218, 0.9136, 0.7218, 0.9825, 0.6109, 0.9825, 0.6109, 0.9136, 0.7218, 0.3621, 0.7218, 0.4311, 0.6109, 0.4311, 0.6109, 0.3621, 0.7218, 0.8447, 0.7218, 0.9136, 0.6109, 0.9136, 0.6109, 0.8447, 0.6109, 0.01747, 0.6109, 0.0864, 0.5, 0.0864, 0.5, 0.01747, 0.6109, 0.5, 0.6109, 0.5689, 0.5, 0.5689, 0.5, 0.5, 0.6109, 0.9825, 0.5554, 1.051, 0.5, 0.9825, 0.5554, -0.05146, 0.6109, 0.01747, 0.5, 0.01747, 0.6109, 0.4311, 0.6109, 0.5, 0.5, 0.5, 0.5, 0.4311, 0.6109, 0.9136, 0.6109, 0.9825, 0.5, 0.9825, 0.5, 0.9136, 0.6109, 0.3621, 0.6109, 0.4311, 0.5, 0.4311, 0.5, 0.3621, 0.6109, 0.8447, 0.6109, 0.9136, 0.5, 0.9136, 0.5, 0.8447, 0.6109, 0.2932, 0.6109, 0.3621, 0.5, 0.3621, 0.5, 0.2932, 0.6109, 0.7757, 0.6109, 0.8447, 0.5, 0.8447, 0.5, 0.7757, 0.6109, 0.2243, 0.6109, 0.2932, 0.5, 0.2932, 0.5, 0.2243, 0.6109, 0.7068, 0.6109, 0.7757, 0.5, 0.7757, 0.5, 0.7068, 0.6109, 0.1553, 0.6109, 0.2243, 0.5, 0.2243, 0.5, 0.1553, 0.6109, 0.6379, 0.6109, 0.7068, 0.5, 0.7068, 0.5, 0.6379, 0.6109, 0.0864, 0.6109, 0.1553, 0.5, 0.1553, 0.5, 0.0864, 0.6109, 0.5689, 0.6109, 0.6379, 0.5, 0.6379, 0.5, 0.5689, 0.5, 0.2243, 0.5, 0.2932, 0.3891, 0.2932, 0.3891, 0.2243, 0.5, 0.7068, 0.5, 0.7757, 0.3891, 0.7757, 0.3891, 0.7068, 0.5, 0.1553, 0.5, 0.2243, 0.3891, 0.2243, 0.3891, 0.1553, 0.5, 0.6379, 0.5, 0.7068, 0.3891, 0.7068, 0.3891, 0.6379, 0.5, 0.0864, 0.5, 0.1553, 0.3891, 0.1553, 0.3891, 0.0864, 0.5, 0.5689, 0.5, 0.6379, 0.3891, 0.6379, 0.3891, 0.5689, 0.5, 0.01747, 0.5, 0.0864, 0.3891, 0.0864, 0.3891, 0.01747, 0.5, 0.5, 0.5, 0.5689, 0.3891, 0.5689, 0.3891, 0.5, 0.5, 0.9825, 0.4446, 1.051, 0.3891, 0.9825, 0.4446, -0.05146, 0.5, 0.01747, 0.3891, 0.01747, 0.5, 0.4311, 0.5, 0.5, 0.3891, 0.5, 0.3891, 0.4311, 0.5, 0.9136, 0.5, 0.9825, 0.3891, 0.9825, 0.3891, 0.9136, 0.5, 0.3621, 0.5, 0.4311, 0.3891, 0.4311, 0.3891, 0.3621, 0.5, 0.8447, 0.5, 0.9136, 0.3891, 0.9136, 0.3891, 0.8447, 0.5, 0.2932, 0.5, 0.3621, 0.3891, 0.3621, 0.3891, 0.2932, 0.5, 0.7757, 0.5, 0.8447, 0.3891, 0.8447, 0.3891, 0.7757, 0.3891, 0.9825, 0.3337, 1.051, 0.2782, 0.9825, 0.3337, -0.05146, 0.3891, 0.01747, 0.2782, 0.01747, 0.3891, 0.4311, 0.3891, 0.5, 0.2782, 0.5, 0.2782, 0.4311, 0.3891, 0.9136, 0.3891, 0.9825, 0.2782, 0.9825, 0.2782, 0.9136, 0.3891, 0.3621, 0.3891, 0.4311, 0.2782, 0.4311, 0.2782, 0.3621, 0.3891, 0.8447, 0.3891, 0.9136, 0.2782, 0.9136, 0.2782, 0.8447, 0.3891, 0.2932, 0.3891, 0.3621, 0.2782, 0.3621, 0.2782, 0.2932, 0.3891, 0.7757, 0.3891, 0.8447, 0.2782, 0.8447, 0.2782, 0.7757, 0.3891, 0.2243, 0.3891, 0.2932, 0.2782, 0.2932, 0.2782, 0.2243, 0.3891, 0.7068, 0.3891, 0.7757, 0.2782, 0.7757, 0.2782, 0.7068, 0.3891, 0.1553, 0.3891, 0.2243, 0.2782, 0.2243, 0.2782, 0.1553, 0.3891, 0.6379, 0.3891, 0.7068, 0.2782, 0.7068, 0.2782, 0.6379, 0.3891, 0.0864, 0.3891, 0.1553, 0.2782, 0.1553, 0.2782, 0.0864, 0.3891, 0.5689, 0.3891, 0.6379, 0.2782, 0.6379, 0.2782, 0.5689, 0.3891, 0.01747, 0.3891, 0.0864, 0.2782, 0.0864, 0.2782, 0.01747, 0.3891, 0.5, 0.3891, 0.5689, 0.2782, 0.5689, 0.2782, 0.5, 0.2782, 0.7068, 0.2782, 0.7757, 0.1674, 0.7757, 0.1674, 0.7068, 0.2782, 0.1553, 0.2782, 0.2243, 0.1674, 0.2243, 0.1674, 0.1553, 0.2782, 0.6379, 0.2782, 0.7068, 0.1674, 0.7068, 0.1674, 0.6379, 0.2782, 0.0864, 0.2782, 0.1553, 0.1674, 0.1553, 0.1674, 0.0864, 0.2782, 0.5689, 0.2782, 0.6379, 0.1674, 0.6379, 0.1674, 0.5689, 0.2782, 0.01747, 0.2782, 0.0864, 0.1674, 0.0864, 0.1674, 0.01747, 0.2782, 0.5, 0.2782, 0.5689, 0.1674, 0.5689, 0.1674, 0.5, 0.2782, 0.9825, 0.2228, 1.051, 0.1674, 0.9825, 0.2228, -0.05146, 0.2782, 0.01747, 0.1674, 0.01747, 0.2782, 0.4311, 0.2782, 0.5, 0.1674, 0.5, 0.1674, 0.4311, 0.2782, 0.9136, 0.2782, 0.9825, 0.1674, 0.9825, 0.1674, 0.9136, 0.2782, 0.3621, 0.2782, 0.4311, 0.1674, 0.4311, 0.1674, 0.3621, 0.2782, 0.8447, 0.2782, 0.9136, 0.1674, 0.9136, 0.1674, 0.8447, 0.2782, 0.2932, 0.2782, 0.3621, 0.1674, 0.3621, 0.1674, 0.2932, 0.2782, 0.7757, 0.2782, 0.8447, 0.1674, 0.8447, 0.1674, 0.7757, 0.2782, 0.2243, 0.2782, 0.2932, 0.1674, 0.2932, 0.1674, 0.2243, 0.1674, 0.4311, 0.1674, 0.5, 0.05648, 0.5, 0.05648, 0.4311, 0.1674, 0.9136, 0.1674, 0.9825, 0.05648, 0.9825, 0.05648, 0.9136, 0.1674, 0.3621, 0.1674, 0.4311, 0.05648, 0.4311, 0.05648, 0.3621, 0.1674, 0.8447, 0.1674, 0.9136, 0.05648, 0.9136, 0.05648, 0.8447, 0.1674, 0.2932, 0.1674, 0.3621, 0.05648, 0.3621, 0.05648, 0.2932, 0.1674, 0.7757, 0.1674, 0.8447, 0.05648, 0.8447, 0.05648, 0.7757, 0.1674, 0.2243, 0.1674, 0.2932, 0.05648, 0.2932, 0.05648, 0.2243, 0.1674, 0.7068, 0.1674, 0.7757, 0.05648, 0.7757, 0.05648, 0.7068, 0.1674, 0.1553, 0.1674, 0.2243, 0.05648, 0.2243, 0.05648, 0.1553, 0.1674, 0.6379, 0.1674, 0.7068, 0.05648, 0.7068, 0.05648, 0.6379, 0.1674, 0.0864, 0.1674, 0.1553, 0.05648, 0.1553, 0.05648, 0.0864, 0.1674, 0.5689, 0.1674, 0.6379, 0.05648, 0.6379, 0.05648, 0.5689, 0.1674, 0.01747, 0.1674, 0.0864, 0.05648, 0.0864, 0.05648, 0.01747, 0.1674, 0.5, 0.1674, 0.5689, 0.05648, 0.5689, 0.05648, 0.5, 0.1674, 0.9825, 0.1119, 1.051, 0.05648, 0.9825, 0.1119, -0.05146, 0.1674, 0.01747, 0.05648, 0.01747, 0.05648, 0.1553, 0.05648, 0.2243, 0.179, 0.4677, 0.179, 0.4596, 0.05648, 0.6379, 0.05648, 0.7068, 0.179, 0.5242, 0.179, 0.5162, 0.05648, 0.0864, 0.05648, 0.1553, 0.179, 0.4596, 0.179, 0.4515, 0.05648, 0.5689, 0.05648, 0.6379, 0.179, 0.5162, 0.179, 0.5081, 0.05648, 0.01747, 0.05648, 0.0864, 0.179, 0.4515, 0.179, 0.4434, 0.05648, 0.5, 0.05648, 0.5689, 0.179, 0.5081, 0.179, 0.5, 0.05648, 0.9825, 0.001043, 1.051, 0.179, 0.5566, 0.001043, -0.05146, 0.05648, 0.01747, 0.179, 0.4434, 0.05648, 0.4311, 0.05648, 0.5, 0.179, 0.5, 0.179, 0.4919, 0.05648, 0.9136, 0.05648, 0.9825, 0.179, 0.5566, 0.179, 0.5485, 0.05648, 0.3621, 0.05648, 0.4311, 0.179, 0.4919, 0.179, 0.4838, 0.05648, 0.8447, 0.05648, 0.9136, 0.179, 0.5485, 0.179, 0.5404, 0.05648, 0.2932, 0.05648, 0.3621, 0.179, 0.4838, 0.179, 0.4758, 0.05648, 0.7757, 0.05648, 0.8447, 0.179, 0.5404, 0.179, 0.5323, 0.05648, 0.2243, 0.05648, 0.2932, 0.179, 0.4758, 0.179, 0.4677, 0.05648, 0.7068, 0.05648, 0.7757, 0.179, 0.5323, 0.179, 0.5242, 0.179, 0.5485, 0.179, 0.5566, 0.166, 0.5566, 0.166, 0.5485, 0.179, 0.4838, 0.179, 0.4919, 0.166, 0.4919, 0.166, 0.4838, 0.179, 0.5404, 0.179, 0.5485, 0.166, 0.5485, 0.166, 0.5404, 0.179, 0.4758, 0.179, 0.4838, 0.166, 0.4838, 0.166, 0.4758, 0.179, 0.5323, 0.179, 0.5404, 0.166, 0.5404, 0.166, 0.5323, 0.179, 0.4677, 0.179, 0.4758, 0.166, 0.4758, 0.166, 0.4677, 0.179, 0.5242, 0.179, 0.5323, 0.166, 0.5323, 0.166, 0.5242, 0.179, 0.4596, 0.179, 0.4677, 0.166, 0.4677, 0.166, 0.4596, 0.179, 0.5162, 0.179, 0.5242, 0.166, 0.5242, 0.166, 0.5162, 0.179, 0.4515, 0.179, 0.4596, 0.166, 0.4596, 0.166, 0.4515, 0.179, 0.5081, 0.179, 0.5162, 0.166, 0.5162, 0.166, 0.5081, 0.179, 0.4434, 0.179, 0.4515, 0.166, 0.4515, 0.166, 0.4434, 0.179, 0.5, 0.179, 0.5081, 0.166, 0.5081, 0.166, 0.5, 0.179, 0.5566, 0.1725, 0.5646, 0.166, 0.5566, 0.1725, 0.4354, 0.179, 0.4434, 0.166, 0.4434, 0.179, 0.4919, 0.179, 0.5, 0.166, 0.5, 0.166, 0.4919, 0.166, 0.5162, 0.166, 0.5242, 0.153, 0.5242, 0.153, 0.5162, 0.166, 0.4515, 0.166, 0.4596, 0.153, 0.4596, 0.153, 0.4515, 0.166, 0.5081, 0.166, 0.5162, 0.153, 0.5162, 0.153, 0.5081, 0.166, 0.4434, 0.166, 0.4515, 0.153, 0.4515, 0.153, 0.4434, 0.166, 0.5, 0.166, 0.5081, 0.153, 0.5081, 0.153, 0.5, 0.166, 0.5566, 0.1595, 0.5646, 0.153, 0.5566, 0.1595, 0.4354, 0.166, 0.4434, 0.153, 0.4434, 0.166, 0.4919, 0.166, 0.5, 0.153, 0.5, 0.153, 0.4919, 0.166, 0.5485, 0.166, 0.5566, 0.153, 0.5566, 0.153, 0.5485, 0.166, 0.4838, 0.166, 0.4919, 0.153, 0.4919, 0.153, 0.4838, 0.166, 0.5404, 0.166, 0.5485, 0.153, 0.5485, 0.153, 0.5404, 0.166, 0.4758, 0.166, 0.4838, 0.153, 0.4838, 0.153, 0.4758, 0.166, 0.5323, 0.166, 0.5404, 0.153, 0.5404, 0.153, 0.5323, 0.166, 0.4677, 0.166, 0.4758, 0.153, 0.4758, 0.153, 0.4677, 0.166, 0.5242, 0.166, 0.5323, 0.153, 0.5323, 0.153, 0.5242, 0.166, 0.4596, 0.166, 0.4677, 0.153, 0.4677, 0.153, 0.4596, 0.153, 0.4838, 0.153, 0.4919, 0.14, 0.4919, 0.14, 0.4838, 0.153, 0.5404, 0.153, 0.5485, 0.14, 0.5485, 0.14, 0.5404, 0.153, 0.4758, 0.153, 0.4838, 0.14, 0.4838, 0.14, 0.4758, 0.153, 0.5323, 0.153, 0.5404, 0.14, 0.5404, 0.14, 0.5323, 0.153, 0.4677, 0.153, 0.4758, 0.14, 0.4758, 0.14, 0.4677, 0.153, 0.5242, 0.153, 0.5323, 0.14, 0.5323, 0.14, 0.5242, 0.153, 0.4596, 0.153, 0.4677, 0.14, 0.4677, 0.14, 0.4596, 0.153, 0.5162, 0.153, 0.5242, 0.14, 0.5242, 0.14, 0.5162, 0.153, 0.4515, 0.153, 0.4596, 0.14, 0.4596, 0.14, 0.4515, 0.153, 0.5081, 0.153, 0.5162, 0.14, 0.5162, 0.14, 0.5081, 0.153, 0.4434, 0.153, 0.4515, 0.14, 0.4515, 0.14, 0.4434, 0.153, 0.5, 0.153, 0.5081, 0.14, 0.5081, 0.14, 0.5, 0.153, 0.5566, 0.1465, 0.5646, 0.14, 0.5566, 0.1465, 0.4354, 0.153, 0.4434, 0.14, 0.4434, 0.153, 0.4919, 0.153, 0.5, 0.14, 0.5, 0.14, 0.4919, 0.153, 0.5485, 0.153, 0.5566, 0.14, 0.5566, 0.14, 0.5485, 0.14, 0.4515, 0.14, 0.4596, 0.127, 0.4596, 0.127, 0.4515, 0.14, 0.5081, 0.14, 0.5162, 0.127, 0.5162, 0.127, 0.5081, 0.14, 0.4434, 0.14, 0.4515, 0.127, 0.4515, 0.127, 0.4434, 0.14, 0.5, 0.14, 0.5081, 0.127, 0.5081, 0.127, 0.5, 0.14, 0.5566, 0.1335, 0.5646, 0.127, 0.5566, 0.1335, 0.4354, 0.14, 0.4434, 0.127, 0.4434, 0.14, 0.4919, 0.14, 0.5, 0.127, 0.5, 0.127, 0.4919, 0.14, 0.5485, 0.14, 0.5566, 0.127, 0.5566, 0.127, 0.5485, 0.14, 0.4838, 0.14, 0.4919, 0.127, 0.4919, 0.127, 0.4838, 0.14, 0.5404, 0.14, 0.5485, 0.127, 0.5485, 0.127, 0.5404, 0.14, 0.4758, 0.14, 0.4838, 0.127, 0.4838, 0.127, 0.4758, 0.14, 0.5323, 0.14, 0.5404, 0.127, 0.5404, 0.127, 0.5323, 0.14, 0.4677, 0.14, 0.4758, 0.127, 0.4758, 0.127, 0.4677, 0.14, 0.5242, 0.14, 0.5323, 0.127, 0.5323, 0.127, 0.5242, 0.14, 0.4596, 0.14, 0.4677, 0.127, 0.4677, 0.127, 0.4596, 0.14, 0.5162, 0.14, 0.5242, 0.127, 0.5242, 0.127, 0.5162, 0.127, 0.4758, 0.127, 0.4838, 0.114, 0.4838, 0.114, 0.4758, 0.127, 0.5323, 0.127, 0.5404, 0.114, 0.5404, 0.114, 0.5323, 0.127, 0.4677, 0.127, 0.4758, 0.114, 0.4758, 0.114, 0.4677, 0.127, 0.5242, 0.127, 0.5323, 0.114, 0.5323, 0.114, 0.5242, 0.127, 0.4596, 0.127, 0.4677, 0.114, 0.4677, 0.114, 0.4596, 0.127, 0.5162, 0.127, 0.5242, 0.114, 0.5242, 0.114, 0.5162, 0.127, 0.4515, 0.127, 0.4596, 0.114, 0.4596, 0.114, 0.4515, 0.127, 0.5081, 0.127, 0.5162, 0.114, 0.5162, 0.114, 0.5081, 0.127, 0.4434, 0.127, 0.4515, 0.114, 0.4515, 0.114, 0.4434, 0.127, 0.5, 0.127, 0.5081, 0.114, 0.5081, 0.114, 0.5, 0.127, 0.5566, 0.1205, 0.5646, 0.114, 0.5566, 0.1205, 0.4354, 0.127, 0.4434, 0.114, 0.4434, 0.127, 0.4919, 0.127, 0.5, 0.114, 0.5, 0.114, 0.4919, 0.127, 0.5485, 0.127, 0.5566, 0.114, 0.5566, 0.114, 0.5485, 0.127, 0.4838, 0.127, 0.4919, 0.114, 0.4919, 0.114, 0.4838, 0.127, 0.5404, 0.127, 0.5485, 0.114, 0.5485, 0.114, 0.5404, 0.114, 0.4434, 0.114, 0.4515, 0.101, 0.4515, 0.101, 0.4434, 0.114, 0.5, 0.114, 0.5081, 0.101, 0.5081, 0.101, 0.5, 0.114, 0.5566, 0.1075, 0.5646, 0.101, 0.5566, 0.1075, 0.4354, 0.114, 0.4434, 0.101, 0.4434, 0.114, 0.4919, 0.114, 0.5, 0.101, 0.5, 0.101, 0.4919, 0.114, 0.5485, 0.114, 0.5566, 0.101, 0.5566, 0.101, 0.5485, 0.114, 0.4838, 0.114, 0.4919, 0.101, 0.4919, 0.101, 0.4838, 0.114, 0.5404, 0.114, 0.5485, 0.101, 0.5485, 0.101, 0.5404, 0.114, 0.4758, 0.114, 0.4838, 0.101, 0.4838, 0.101, 0.4758, 0.114, 0.5323, 0.114, 0.5404, 0.101, 0.5404, 0.101, 0.5323, 0.114, 0.4677, 0.114, 0.4758, 0.101, 0.4758, 0.101, 0.4677, 0.114, 0.5242, 0.114, 0.5323, 0.101, 0.5323, 0.101, 0.5242, 0.114, 0.4596, 0.114, 0.4677, 0.101, 0.4677, 0.101, 0.4596, 0.114, 0.5162, 0.114, 0.5242, 0.101, 0.5242, 0.101, 0.5162, 0.114, 0.4515, 0.114, 0.4596, 0.101, 0.4596, 0.101, 0.4515, 0.114, 0.5081, 0.114, 0.5162, 0.101, 0.5162, 0.101, 0.5081, 0.101, 0.5323, 0.101, 0.5404, 0.08799, 0.5404, 0.08799, 0.5323, 0.101, 0.4677, 0.101, 0.4758, 0.08799, 0.4758, 0.08799, 0.4677, 0.101, 0.5242, 0.101, 0.5323, 0.08799, 0.5323, 0.08799, 0.5242, 0.101, 0.4596, 0.101, 0.4677, 0.08799, 0.4677, 0.08799, 0.4596, 0.101, 0.5162, 0.101, 0.5242, 0.08799, 0.5242, 0.08799, 0.5162, 0.101, 0.4515, 0.101, 0.4596, 0.08799, 0.4596, 0.08799, 0.4515, 0.101, 0.5081, 0.101, 0.5162, 0.08799, 0.5162, 0.08799, 0.5081, 0.101, 0.4434, 0.101, 0.4515, 0.08799, 0.4515, 0.08799, 0.4434, 0.101, 0.5, 0.101, 0.5081, 0.08799, 0.5081, 0.08799, 0.5, 0.101, 0.5566, 0.09448, 0.5646, 0.08799, 0.5566, 0.09448, 0.4354, 0.101, 0.4434, 0.08799, 0.4434, 0.101, 0.4919, 0.101, 0.5, 0.08799, 0.5, 0.08799, 0.4919, 0.101, 0.5485, 0.101, 0.5566, 0.08799, 0.5566, 0.08799, 0.5485, 0.101, 0.4838, 0.101, 0.4919, 0.08799, 0.4919, 0.08799, 0.4838, 0.101, 0.5404, 0.101, 0.5485, 0.08799, 0.5485, 0.08799, 0.5404, 0.101, 0.4758, 0.101, 0.4838, 0.08799, 0.4838, 0.08799, 0.4758, 0.08799, 0.5, 0.08799, 0.5081, 0.07499, 0.5081, 0.07499, 0.5, 0.08799, 0.5566, 0.08149, 0.5646, 0.07499, 0.5566, 0.08149, 0.4354, 0.08799, 0.4434, 0.07499, 0.4434, 0.08799, 0.4919, 0.08799, 0.5, 0.07499, 0.5, 0.07499, 0.4919, 0.08799, 0.5485, 0.08799, 0.5566, 0.07499, 0.5566, 0.07499, 0.5485, 0.08799, 0.4838, 0.08799, 0.4919, 0.07499, 0.4919, 0.07499, 0.4838, 0.08799, 0.5404, 0.08799, 0.5485, 0.07499, 0.5485, 0.07499, 0.5404, 0.08799, 0.4758, 0.08799, 0.4838, 0.07499, 0.4838, 0.07499, 0.4758, 0.08799, 0.5323, 0.08799, 0.5404, 0.07499, 0.5404, 0.07499, 0.5323, 0.08799, 0.4677, 0.08799, 0.4758, 0.07499, 0.4758, 0.07499, 0.4677, 0.08799, 0.5242, 0.08799, 0.5323, 0.07499, 0.5323, 0.07499, 0.5242, 0.08799, 0.4596, 0.08799, 0.4677, 0.07499, 0.4677, 0.07499, 0.4596, 0.08799, 0.5162, 0.08799, 0.5242, 0.07499, 0.5242, 0.07499, 0.5162, 0.08799, 0.4515, 0.08799, 0.4596, 0.07499, 0.4596, 0.07499, 0.4515, 0.08799, 0.5081, 0.08799, 0.5162, 0.07499, 0.5162, 0.07499, 0.5081, 0.08799, 0.4434, 0.08799, 0.4515, 0.07499, 0.4515, 0.07499, 0.4434, 0.07499, 0.4677, 0.07499, 0.4758, 0.06199, 0.4758, 0.06199, 0.4677, 0.07499, 0.5242, 0.07499, 0.5323, 0.06199, 0.5323, 0.06199, 0.5242, 0.07499, 0.4596, 0.07499, 0.4677, 0.06199, 0.4677, 0.06199, 0.4596, 0.07499, 0.5162, 0.07499, 0.5242, 0.06199, 0.5242, 0.06199, 0.5162, 0.07499, 0.4515, 0.07499, 0.4596, 0.06199, 0.4596, 0.06199, 0.4515, 0.07499, 0.5081, 0.07499, 0.5162, 0.06199, 0.5162, 0.06199, 0.5081, 0.07499, 0.4434, 0.07499, 0.4515, 0.06199, 0.4515, 0.06199, 0.4434, 0.07499, 0.5, 0.07499, 0.5081, 0.06199, 0.5081, 0.06199, 0.5, 0.07499, 0.5566, 0.06849, 0.5646, 0.06199, 0.5566, 0.06849, 0.4354, 0.07499, 0.4434, 0.06199, 0.4434, 0.07499, 0.4919, 0.07499, 0.5, 0.06199, 0.5, 0.06199, 0.4919, 0.07499, 0.5485, 0.07499, 0.5566, 0.06199, 0.5566, 0.06199, 0.5485, 0.07499, 0.4838, 0.07499, 0.4919, 0.06199, 0.4919, 0.06199, 0.4838, 0.07499, 0.5404, 0.07499, 0.5485, 0.06199, 0.5485, 0.06199, 0.5404, 0.07499, 0.4758, 0.07499, 0.4838, 0.06199, 0.4838, 0.06199, 0.4758, 0.07499, 0.5323, 0.07499, 0.5404, 0.06199, 0.5404, 0.06199, 0.5323, 0.06199, 0.5566, 0.0555, 0.5646, 0.049, 0.5566, 0.0555, 0.4354, 0.06199, 0.4434, 0.049, 0.4434, 0.06199, 0.4919, 0.06199, 0.5, 0.049, 0.5, 0.049, 0.4919, 0.06199, 0.5485, 0.06199, 0.5566, 0.049, 0.5566, 0.049, 0.5485, 0.06199, 0.4838, 0.06199, 0.4919, 0.049, 0.4919, 0.049, 0.4838, 0.06199, 0.5404, 0.06199, 0.5485, 0.049, 0.5485, 0.049, 0.5404, 0.06199, 0.4758, 0.06199, 0.4838, 0.049, 0.4838, 0.049, 0.4758, 0.06199, 0.5323, 0.06199, 0.5404, 0.049, 0.5404, 0.049, 0.5323, 0.06199, 0.4677, 0.06199, 0.4758, 0.049, 0.4758, 0.049, 0.4677, 0.06199, 0.5242, 0.06199, 0.5323, 0.049, 0.5323, 0.049, 0.5242, 0.06199, 0.4596, 0.06199, 0.4677, 0.049, 0.4677, 0.049, 0.4596, 0.06199, 0.5162, 0.06199, 0.5242, 0.049, 0.5242, 0.049, 0.5162, 0.06199, 0.4515, 0.06199, 0.4596, 0.049, 0.4596, 0.049, 0.4515, 0.06199, 0.5081, 0.06199, 0.5162, 0.049, 0.5162, 0.049, 0.5081, 0.06199, 0.4434, 0.06199, 0.4515, 0.049, 0.4515, 0.049, 0.4434, 0.06199, 0.5, 0.06199, 0.5081, 0.049, 0.5081, 0.049, 0.5, 0.049, 0.5242, 0.049, 0.5323, 0.036, 0.5323, 0.036, 0.5242, 0.049, 0.4596, 0.049, 0.4677, 0.036, 0.4677, 0.036, 0.4596, 0.049, 0.5162, 0.049, 0.5242, 0.036, 0.5242, 0.036, 0.5162, 0.049, 0.4515, 0.049, 0.4596, 0.036, 0.4596, 0.036, 0.4515, 0.049, 0.5081, 0.049, 0.5162, 0.036, 0.5162, 0.036, 0.5081, 0.049, 0.4434, 0.049, 0.4515, 0.036, 0.4515, 0.036, 0.4434, 0.049, 0.5, 0.049, 0.5081, 0.036, 0.5081, 0.036, 0.5, 0.049, 0.5566, 0.0425, 0.5646, 0.036, 0.5566, 0.0425, 0.4354, 0.049, 0.4434, 0.036, 0.4434, 0.049, 0.4919, 0.049, 0.5, 0.036, 0.5, 0.036, 0.4919, 0.049, 0.5485, 0.049, 0.5566, 0.036, 0.5566, 0.036, 0.5485, 0.049, 0.4838, 0.049, 0.4919, 0.036, 0.4919, 0.036, 0.4838, 0.049, 0.5404, 0.049, 0.5485, 0.036, 0.5485, 0.036, 0.5404, 0.049, 0.4758, 0.049, 0.4838, 0.036, 0.4838, 0.036, 0.4758, 0.049, 0.5323, 0.049, 0.5404, 0.036, 0.5404, 0.036, 0.5323, 0.049, 0.4677, 0.049, 0.4758, 0.036, 0.4758, 0.036, 0.4677, 0.9727, 0.4931, 0.9727, 0.5, 0.9625, 0.5, 0.9625, 0.4931, 0.9727, 0.5412, 0.9727, 0.548, 0.9625, 0.548, 0.9625, 0.5412, 0.9727, 0.4863, 0.9727, 0.4931, 0.9625, 0.4931, 0.9625, 0.4863, 0.9727, 0.5343, 0.9727, 0.5412, 0.9625, 0.5412, 0.9625, 0.5343, 0.9727, 0.4794, 0.9727, 0.4863, 0.9625, 0.4863, 0.9625, 0.4794, 0.9727, 0.5274, 0.9727, 0.5343, 0.9625, 0.5343, 0.9625, 0.5274, 0.9727, 0.4726, 0.9727, 0.4794, 0.9625, 0.4794, 0.9625, 0.4726, 0.9727, 0.5206, 0.9727, 0.5274, 0.9625, 0.5274, 0.9625, 0.5206, 0.9727, 0.4657, 0.9727, 0.4726, 0.9625, 0.4726, 0.9625, 0.4657, 0.9727, 0.5137, 0.9727, 0.5206, 0.9625, 0.5206, 0.9625, 0.5137, 0.9727, 0.4588, 0.9727, 0.4657, 0.9625, 0.4657, 0.9625, 0.4588, 0.9727, 0.5069, 0.9727, 0.5137, 0.9625, 0.5137, 0.9625, 0.5069, 0.9727, 0.452, 0.9727, 0.4588, 0.9625, 0.4588, 0.9625, 0.452, 0.9727, 0.5, 0.9727, 0.5069, 0.9625, 0.5069, 0.9625, 0.5, 0.9727, 0.548, 0.9676, 0.5549, 0.9625, 0.548, 0.9676, 0.4451, 0.9727, 0.452, 0.9625, 0.452, 0.9625, 0.4657, 0.9625, 0.4726, 0.9522, 0.4726, 0.9522, 0.4657, 0.9625, 0.5137, 0.9625, 0.5206, 0.9522, 0.5206, 0.9522, 0.5137, 0.9625, 0.4588, 0.9625, 0.4657, 0.9522, 0.4657, 0.9522, 0.4588, 0.9625, 0.5069, 0.9625, 0.5137, 0.9522, 0.5137, 0.9522, 0.5069, 0.9625, 0.452, 0.9625, 0.4588, 0.9522, 0.4588, 0.9522, 0.452, 0.9625, 0.5, 0.9625, 0.5069, 0.9522, 0.5069, 0.9522, 0.5, 0.9625, 0.548, 0.9573, 0.5549, 0.9522, 0.548, 0.9573, 0.4451, 0.9625, 0.452, 0.9522, 0.452, 0.9625, 0.4931, 0.9625, 0.5, 0.9522, 0.5, 0.9522, 0.4931, 0.9625, 0.5412, 0.9625, 0.548, 0.9522, 0.548, 0.9522, 0.5412, 0.9625, 0.4863, 0.9625, 0.4931, 0.9522, 0.4931, 0.9522, 0.4863, 0.9625, 0.5343, 0.9625, 0.5412, 0.9522, 0.5412, 0.9522, 0.5343, 0.9625, 0.4794, 0.9625, 0.4863, 0.9522, 0.4863, 0.9522, 0.4794, 0.9625, 0.5274, 0.9625, 0.5343, 0.9522, 0.5343, 0.9522, 0.5274, 0.9625, 0.4726, 0.9625, 0.4794, 0.9522, 0.4794, 0.9522, 0.4726, 0.9625, 0.5206, 0.9625, 0.5274, 0.9522, 0.5274, 0.9522, 0.5206, 0.9522, 0.4863, 0.9522, 0.4931, 0.942, 0.4931, 0.942, 0.4863, 0.9522, 0.5343, 0.9522, 0.5412, 0.942, 0.5412, 0.942, 0.5343, 0.9522, 0.4794, 0.9522, 0.4863, 0.942, 0.4863, 0.942, 0.4794, 0.9522, 0.5274, 0.9522, 0.5343, 0.942, 0.5343, 0.942, 0.5274, 0.9522, 0.4726, 0.9522, 0.4794, 0.942, 0.4794, 0.942, 0.4726, 0.9522, 0.5206, 0.9522, 0.5274, 0.942, 0.5274, 0.942, 0.5206, 0.9522, 0.4657, 0.9522, 0.4726, 0.942, 0.4726, 0.942, 0.4657, 0.9522, 0.5137, 0.9522, 0.5206, 0.942, 0.5206, 0.942, 0.5137, 0.9522, 0.4588, 0.9522, 0.4657, 0.942, 0.4657, 0.942, 0.4588, 0.9522, 0.5069, 0.9522, 0.5137, 0.942, 0.5137, 0.942, 0.5069, 0.9522, 0.452, 0.9522, 0.4588, 0.942, 0.4588, 0.942, 0.452, 0.9522, 0.5, 0.9522, 0.5069, 0.942, 0.5069, 0.942, 0.5, 0.9522, 0.548, 0.9471, 0.5549, 0.942, 0.548, 0.9471, 0.4451, 0.9522, 0.452, 0.942, 0.452, 0.9522, 0.4931, 0.9522, 0.5, 0.942, 0.5, 0.942, 0.4931, 0.9522, 0.5412, 0.9522, 0.548, 0.942, 0.548, 0.942, 0.5412, 0.942, 0.4588, 0.942, 0.4657, 0.9318, 0.4657, 0.9318, 0.4588, 0.942, 0.5069, 0.942, 0.5137, 0.9318, 0.5137, 0.9318, 0.5069, 0.942, 0.452, 0.942, 0.4588, 0.9318, 0.4588, 0.9318, 0.452, 0.942, 0.5, 0.942, 0.5069, 0.9318, 0.5069, 0.9318, 0.5, 0.942, 0.548, 0.9369, 0.5549, 0.9318, 0.548, 0.9369, 0.4451, 0.942, 0.452, 0.9318, 0.452, 0.942, 0.4931, 0.942, 0.5, 0.9318, 0.5, 0.9318, 0.4931, 0.942, 0.5412, 0.942, 0.548, 0.9318, 0.548, 0.9318, 0.5412, 0.942, 0.4863, 0.942, 0.4931, 0.9318, 0.4931, 0.9318, 0.4863, 0.942, 0.5343, 0.942, 0.5412, 0.9318, 0.5412, 0.9318, 0.5343, 0.942, 0.4794, 0.942, 0.4863, 0.9318, 0.4863, 0.9318, 0.4794, 0.942, 0.5274, 0.942, 0.5343, 0.9318, 0.5343, 0.9318, 0.5274, 0.942, 0.4726, 0.942, 0.4794, 0.9318, 0.4794, 0.9318, 0.4726, 0.942, 0.5206, 0.942, 0.5274, 0.9318, 0.5274, 0.9318, 0.5206, 0.942, 0.4657, 0.942, 0.4726, 0.9318, 0.4726, 0.9318, 0.4657, 0.942, 0.5137, 0.942, 0.5206, 0.9318, 0.5206, 0.9318, 0.5137, 0.9318, 0.5343, 0.9318, 0.5412, 0.9216, 0.5412, 0.9216, 0.5343, 0.9318, 0.4794, 0.9318, 0.4863, 0.9216, 0.4863, 0.9216, 0.4794, 0.9318, 0.5274, 0.9318, 0.5343, 0.9216, 0.5343, 0.9216, 0.5274, 0.9318, 0.4726, 0.9318, 0.4794, 0.9216, 0.4794, 0.9216, 0.4726, 0.9318, 0.5206, 0.9318, 0.5274, 0.9216, 0.5274, 0.9216, 0.5206, 0.9318, 0.4657, 0.9318, 0.4726, 0.9216, 0.4726, 0.9216, 0.4657, 0.9318, 0.5137, 0.9318, 0.5206, 0.9216, 0.5206, 0.9216, 0.5137, 0.9318, 0.4588, 0.9318, 0.4657, 0.9216, 0.4657, 0.9216, 0.4588, 0.9318, 0.5069, 0.9318, 0.5137, 0.9216, 0.5137, 0.9216, 0.5069, 0.9318, 0.452, 0.9318, 0.4588, 0.9216, 0.4588, 0.9216, 0.452, 0.9318, 0.5, 0.9318, 0.5069, 0.9216, 0.5069, 0.9216, 0.5, 0.9318, 0.548, 0.9267, 0.5549, 0.9216, 0.548, 0.9267, 0.4451, 0.9318, 0.452, 0.9216, 0.452, 0.9318, 0.4931, 0.9318, 0.5, 0.9216, 0.5, 0.9216, 0.4931, 0.9318, 0.5412, 0.9318, 0.548, 0.9216, 0.548, 0.9216, 0.5412, 0.9318, 0.4863, 0.9318, 0.4931, 0.9216, 0.4931, 0.9216, 0.4863, 0.9216, 0.5069, 0.9216, 0.5137, 0.9114, 0.5137, 0.9114, 0.5069, 0.9216, 0.452, 0.9216, 0.4588, 0.9114, 0.4588, 0.9114, 0.452, 0.9216, 0.5, 0.9216, 0.5069, 0.9114, 0.5069, 0.9114, 0.5, 0.9216, 0.548, 0.9165, 0.5549, 0.9114, 0.548, 0.9165, 0.4451, 0.9216, 0.452, 0.9114, 0.452, 0.9216, 0.4931, 0.9216, 0.5, 0.9114, 0.5, 0.9114, 0.4931, 0.9216, 0.5412, 0.9216, 0.548, 0.9114, 0.548, 0.9114, 0.5412, 0.9216, 0.4863, 0.9216, 0.4931, 0.9114, 0.4931, 0.9114, 0.4863, 0.9216, 0.5343, 0.9216, 0.5412, 0.9114, 0.5412, 0.9114, 0.5343, 0.9216, 0.4794, 0.9216, 0.4863, 0.9114, 0.4863, 0.9114, 0.4794, 0.9216, 0.5274, 0.9216, 0.5343, 0.9114, 0.5343, 0.9114, 0.5274, 0.9216, 0.4726, 0.9216, 0.4794, 0.9114, 0.4794, 0.9114, 0.4726, 0.9216, 0.5206, 0.9216, 0.5274, 0.9114, 0.5274, 0.9114, 0.5206, 0.9216, 0.4657, 0.9216, 0.4726, 0.9114, 0.4726, 0.9114, 0.4657, 0.9216, 0.5137, 0.9216, 0.5206, 0.9114, 0.5206, 0.9114, 0.5137, 0.9216, 0.4588, 0.9216, 0.4657, 0.9114, 0.4657, 0.9114, 0.4588, 0.9114, 0.4794, 0.9114, 0.4863, 0.9012, 0.4863, 0.9012, 0.4794, 0.9114, 0.5274, 0.9114, 0.5343, 0.9012, 0.5343, 0.9012, 0.5274, 0.9114, 0.4726, 0.9114, 0.4794, 0.9012, 0.4794, 0.9012, 0.4726, 0.9114, 0.5206, 0.9114, 0.5274, 0.9012, 0.5274, 0.9012, 0.5206, 0.9114, 0.4657, 0.9114, 0.4726, 0.9012, 0.4726, 0.9012, 0.4657, 0.9114, 0.5137, 0.9114, 0.5206, 0.9012, 0.5206, 0.9012, 0.5137, 0.9114, 0.4588, 0.9114, 0.4657, 0.9012, 0.4657, 0.9012, 0.4588, 0.9114, 0.5069, 0.9114, 0.5137, 0.9012, 0.5137, 0.9012, 0.5069, 0.9114, 0.452, 0.9114, 0.4588, 0.9012, 0.4588, 0.9012, 0.452, 0.9114, 0.5, 0.9114, 0.5069, 0.9012, 0.5069, 0.9012, 0.5, 0.9114, 0.548, 0.9063, 0.5549, 0.9012, 0.548, 0.9063, 0.4451, 0.9114, 0.452, 0.9012, 0.452, 0.9114, 0.4931, 0.9114, 0.5, 0.9012, 0.5, 0.9012, 0.4931, 0.9114, 0.5412, 0.9114, 0.548, 0.9012, 0.548, 0.9012, 0.5412, 0.9114, 0.4863, 0.9114, 0.4931, 0.9012, 0.4931, 0.9012, 0.4863, 0.9114, 0.5343, 0.9114, 0.5412, 0.9012, 0.5412, 0.9012, 0.5343, 0.9012, 0.452, 0.9012, 0.4588, 0.891, 0.4588, 0.891, 0.452, 0.9012, 0.5, 0.9012, 0.5069, 0.891, 0.5069, 0.891, 0.5, 0.9012, 0.548, 0.8961, 0.5549, 0.891, 0.548, 0.8961, 0.4451, 0.9012, 0.452, 0.891, 0.452, 0.9012, 0.4931, 0.9012, 0.5, 0.891, 0.5, 0.891, 0.4931, 0.9012, 0.5412, 0.9012, 0.548, 0.891, 0.548, 0.891, 0.5412, 0.9012, 0.4863, 0.9012, 0.4931, 0.891, 0.4931, 0.891, 0.4863, 0.9012, 0.5343, 0.9012, 0.5412, 0.891, 0.5412, 0.891, 0.5343, 0.9012, 0.4794, 0.9012, 0.4863, 0.891, 0.4863, 0.891, 0.4794, 0.9012, 0.5274, 0.9012, 0.5343, 0.891, 0.5343, 0.891, 0.5274, 0.9012, 0.4726, 0.9012, 0.4794, 0.891, 0.4794, 0.891, 0.4726, 0.9012, 0.5206, 0.9012, 0.5274, 0.891, 0.5274, 0.891, 0.5206, 0.9012, 0.4657, 0.9012, 0.4726, 0.891, 0.4726, 0.891, 0.4657, 0.9012, 0.5137, 0.9012, 0.5206, 0.891, 0.5206, 0.891, 0.5137, 0.9012, 0.4588, 0.9012, 0.4657, 0.891, 0.4657, 0.891, 0.4588, 0.9012, 0.5069, 0.9012, 0.5137, 0.891, 0.5137, 0.891, 0.5069])
me_sphere.materials.append(mat_ball_texture_006)
me_sphere.use_remesh_fix_poles = True
me_sphere.use_remesh_preserve_attributes = False
me_sphere.use_mirror_vertex_groups = False
me_sphere.update()

# ---- objects
ob_sphere = bpy.data.objects.new('Sphere', me_sphere)

# ---- transforms, parenting, visibility, modifiers, constraints
ob_sphere.location = (0.0, 0.0, 0.0)
ob_sphere.lineart.crease_threshold = 0.0

# ---- collection membership
col_collection.objects.link(ob_sphere)

# ---- scene / render settings (as saved in the file)
scene.frame_start = 1; scene.frame_end = 250; scene.frame_set(1)
scene.render.engine = 'BLENDER_EEVEE_NEXT'
scene.cycles.use_denoising = False
scene.cycles.samples = 128
scene.cycles.sampling_pattern = 'TABULATED_SOBOL'
scene.cycles.use_adaptive_sampling = False
scene.cycles.use_light_tree = False
scene.view_settings.view_transform = 'Filmic'
bpy.context.view_layer.update()

# ---- added for rendering (the .blend has no active camera and no usable light): camera, sun
cam_auto = bpy.data.cameras.new('AutoCamera')
cam_auto.lens = 50.0
cam_auto.sensor_width = 36.0
cam_auto.clip_end = 1000.0
ob_auto_camera = bpy.data.objects.new('AutoCamera', cam_auto)
scene.collection.objects.link(ob_auto_camera)
ob_auto_camera.location = (3.20507, -3.84609, 2.56406)
ob_auto_camera.rotation_euler = (1.09748, -7.21219e-08, 0.694738)
scene.camera = ob_auto_camera
light_auto_sun = bpy.data.lights.new('AutoSun', 'SUN')
light_auto_sun.energy = 3.0
light_auto_sun.angle = 0.0523599
ob_auto_sun = bpy.data.objects.new('AutoSun', light_auto_sun)
scene.collection.objects.link(ob_auto_sun)
ob_auto_sun.rotation_euler = (0.872665, 0.174533, 0.523599)
bpy.context.view_layer.update()
